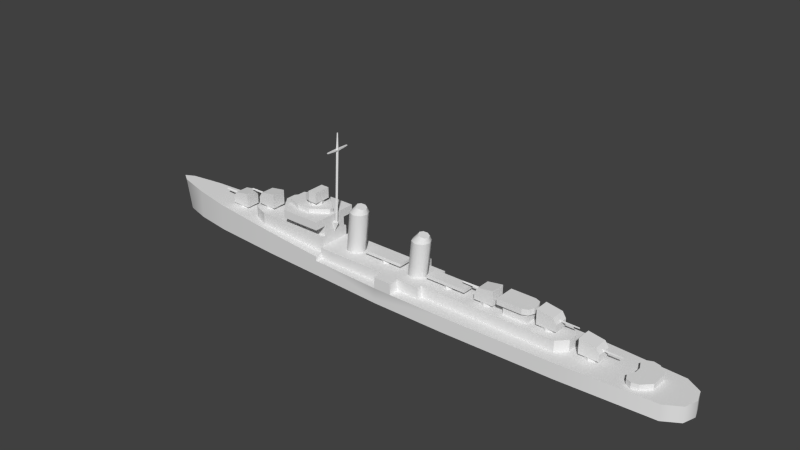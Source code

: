 # Source: fletcher_m.blend  (saved by Blender 2.69.0; exported with 4.5.12 LTS)
import bpy
from mathutils import Matrix  # noqa: F401  (used for matrix-valued properties, if any)

bpy.ops.wm.read_factory_settings(use_empty=True)
scene = bpy.context.scene
scene.name = 'Scene'

# ---- collections
col_collection_1 = bpy.data.collections.new('Collection 1'); scene.collection.children.link(col_collection_1)

# ---- materials (node trees are filled in below, after node groups)
mat_material_texture = bpy.data.materials.new('Material Texture')
mat_material_texture.alpha_threshold = 0.0
mat_material_texture.use_transparent_shadow = False
mat_material_texture.roughness = 0.5
mat_material_texture.line_color = (0.0, 0.0, 0.0, 1.0)

# ---- material node trees

# ---- world
world_world = bpy.data.worlds.new('World'); scene.world = world_world
world_world.color = (0.05088, 0.05088, 0.05088)
world_world.use_sun_shadow = False
world_world.sun_shadow_jitter_overblur = 0.0
world_world.cycles.sampling_method = 'MANUAL'
world_world.cycles.sample_map_resolution = 256

# ---- meshes
me_cube_003 = bpy.data.meshes.new('Cube.003')
me_cube_003.from_pydata([(35.7, 1.0, 3.0), (-1.0, 3.8, 5.2), (35.7, 1.0, 5.2), (33.9, 2.8, 5.2), (33.9, 2.8, 3.0), (7.1, 2.8, 3.0), (7.1, 2.8, 5.2), (-1.0, 3.8, 3.0), (2.5, 3.8, 5.2), (7.1, 3.8, 3.0), (7.1, 3.8, 5.2), (-15.6, 3.1, 5.2), (-15.6, 3.8, 3.0), (-15.6, 3.8, 5.2), (-15.6, 3.1, 7.1), (-33.7, 2.1, 7.1), (-33.7, 2.1, 4.879), (-34.5, 1.5, 4.923), (-34.5, 1.5, 7.1), (-31.0, 3.1, 4.728), (-31.0, 3.1, 7.1), (-27.7, 3.1, 7.1), (-15.6, 3.1, 3.87), (-23.9, 2.5, 9.1), (-15.6, 2.5, 7.1), (-23.9, 2.5, 7.1), (-26.7, 1.0, 7.1), (-15.6, 4.8, 10.7), (-15.6, 2.5, 9.1), (-26.7, 1.0, 9.1), (-26.7, 1.0, 10.7), (-23.7, 4.8, 9.1), (-15.6, 4.8, 9.1), (-23.7, 4.8, 10.7), (-24.9, 1.8, 11.6), (-16.1, 0.25, 11.6), (-24.9, 1.8, 10.7), (-21.4, 1.3, 13.4), (-22.1, 2.8, 11.6), (-19.3, 2.8, 11.6), (-16.1, 0.25, 10.7), (-22.1, 2.8, 10.7), (-19.3, 2.8, 10.7), (-21.4, 1.3, 12.4), (-18.5, 1.7, 12.4), (-18.5, 1.7, 14.5), (-20.2, 1.7, 12.4), (-20.2, 1.7, 14.5), (-19.95, 1.4, 11.6), (-19.95, 1.4, 12.4), (-18.96, 0.9899, 11.6), (-18.96, 0.9899, 12.4), (-20.94, 0.9899, 11.6), (-20.94, 0.9899, 12.4), (2.5, 3.8, 3.0), (-1.0, 5.8, 3.0), (-1.0, 5.8, 5.2), (2.5, 5.8, 3.0), (2.5, 5.8, 5.2), (-2.0, 3.8, 3.0), (23.1, 2.8, 3.0), (23.1, 2.8, 5.2), (27.9, 2.8, 3.0), (27.9, 2.8, 5.2), (23.1, 1.5, 5.2), (27.9, 1.5, 5.2), (22.2, 2.1, 8.1), (22.2, 2.1, 7.0), (28.16, 1.661, 7.0), (28.16, 1.661, 8.1), (23.1, 1.5, 7.0), (27.9, 1.5, 7.0), (28.6, 0.6011, 8.1), (27.1, 2.1, 8.1), (27.1, 2.1, 7.0), (28.6, 0.6011, 7.0), (35.7, -1.0, 3.0), (-1.0, -3.8, 5.2), (35.7, -1.0, 5.2), (-1.0, 0.0, 5.2), (35.7, 0.0, 5.2), (35.7, 0.0, 3.0), (33.9, -2.8, 5.2), (33.9, -2.8, 3.0), (33.9, -3.338e-06, 5.2), (7.1, -2.8, 3.0), (7.1, 0.0, 5.2), (7.1, -2.8, 5.2), (-1.0, -3.8, 3.0), (2.5, -3.8, 5.2), (7.1, -3.8, 3.0), (7.1, -3.8, 5.2), (-15.6, -3.1, 5.2), (-15.6, 0.0, 5.2), (-15.6, -3.8, 5.2), (-33.7, 0.0, 7.1), (-15.6, 0.0, 7.1), (-15.6, -3.1, 7.1), (-33.7, -2.1, 7.1), (-33.7, -2.1, 4.879), (-34.5, 0.0, 7.1), (-34.5, 0.0, 4.923), (-34.5, -1.5, 4.923), (-34.5, -1.5, 7.1), (-31.0, -3.1, 4.728), (-31.0, -3.1, 7.1), (-31.0, 0.0, 7.1), (-27.7, -3.1, 7.1), (-26.7, 0.0, 7.1), (-15.6, -3.1, 3.87), (-23.9, -2.5, 9.1), (-15.6, 0.0, 9.1), (-15.6, -2.5, 7.1), (-23.9, -2.5, 7.1), (-26.7, 0.0, 9.1), (-15.6, 0.0, 10.7), (-24.9, -1.8, 10.7), (-26.7, 0.0, 10.7), (-26.7, -1.0, 7.1), (-15.6, -4.8, 10.7), (-15.6, -2.5, 9.1), (-26.7, -1.0, 9.1), (-26.7, -1.0, 10.7), (-23.7, -4.8, 9.1), (-15.6, -4.8, 9.1), (-23.7, -4.8, 10.7), (-24.9, 0.0, 10.7), (-24.9, -1.8, 11.6), (3.527, -1.273, 12.1), (-16.1, -0.5, 11.6), (-21.4, -1.3, 13.4), (-22.1, -2.8, 11.6), (-19.95, 0.0, 11.6), (-19.3, -2.8, 11.6), (-16.1, -0.5, 10.7), (4.8, -1.8, 12.1), (-22.1, -2.8, 10.7), (-19.3, -2.8, 10.7), (-18.5, 0.0, 12.4), (-21.4, -1.3, 12.4), (-18.5, -1.7, 12.4), (-21.4, 0.0, 12.4), (-18.5, 0.0, 14.5), (-18.5, -1.7, 14.5), (-21.4, 0.0, 13.4), (-20.2, 0.0, 14.5), (-20.2, -1.7, 12.4), (-20.2, -1.7, 14.5), (-20.2, 0.0, 12.4), (-19.95, -1.4, 11.6), (-19.95, -1.4, 12.4), (-18.96, -0.9899, 11.6), (-18.96, -0.9899, 12.4), (-18.55, 0.0, 11.6), (-18.55, 0.0, 12.4), (-21.35, 0.0, 11.6), (-21.35, 0.0, 12.4), (-20.94, -0.9899, 11.6), (-20.94, -0.9899, 12.4), (2.5, 0.0, 5.2), (2.5, -3.8, 3.0), (-1.0, -5.8, 5.2), (2.5, -5.8, 3.0), (2.5, -5.8, 5.2), (23.1, -2.8, 3.0), (23.1, 0.0, 5.2), (23.1, -2.8, 5.2), (27.9, -2.8, 3.0), (27.9, -2.503e-06, 5.2), (27.9, -2.8, 5.2), (23.1, -1.5, 5.2), (27.9, -1.5, 5.2), (22.2, 0.0, 8.1), (22.2, -2.1, 8.1), (22.2, 0.0, 7.0), (22.2, -2.1, 7.0), (28.6, 0.0, 7.0), (27.1, -2.1, 8.1), (27.1, -2.1, 7.0), (28.6, -0.6011, 7.0), (28.16, -1.661, 7.0), (28.6, -0.6011, 8.1), (28.16, -1.661, 8.1), (23.1, -1.5, 7.0), (27.9, -1.5, 7.0), (27.9, 0.0, 7.0), (23.1, 0.0, 7.0), (28.6, 0.0, 8.1), (-23.5, -2.3, 11.6), (-23.5, -2.3, 10.7), (-23.5, 2.3, 11.6), (-23.5, 2.3, 10.7), (-15.6, 0.5, 9.1), (-15.6, -0.5, 9.1), (-14.6, 0.0, 9.1), (-15.1, 0.5, 9.1), (-15.1, -0.5, 9.1), (-14.14, -1.49e-08, 23.8), (-14.4, 0.3, 23.8), (-15.1, 0.3, 9.1), (-14.4, 0.3, 23.5), (-14.84, -1.49e-08, 9.1), (-14.14, -1.49e-08, 23.5), (-10.67, 1.273, 13.0), (-8.127, -1.273, 13.0), (-15.1, -0.3, 9.1), (-14.4, -0.3, 23.5), (-15.36, 0.0, 9.1), (-14.66, 0.0, 23.5), (-11.2, 2.146e-08, 13.0), (-10.67, -1.273, 13.0), (-7.6, -7.868e-08, 13.0), (-14.4, -0.3, 23.8), (-14.66, 0.0, 23.8), (-9.4, -1.8, 13.0), (-14.12, -7.451e-09, 26.9), (-14.25, 0.15, 26.9), (-8.127, 1.273, 13.0), (-14.25, -0.15, 26.9), (-14.38, 0.0, 26.9), (-9.4, 1.8, 13.0), (-14.27, -2.5, 23.65), (-14.53, -2.5, 23.65), (-14.27, 2.5, 23.8), (-14.27, -2.5, 23.8), (-14.53, -2.5, 23.8), (-14.53, 2.5, 23.8), (-14.53, 2.5, 23.65), (-14.27, 2.5, 23.65), (3.527, -1.273, 12.1), (4.8, -1.8, 12.1), (-10.2, 1.8, 5.2), (-9.4, 1.8, 13.0), (-8.927, 1.273, 5.2), (-8.127, 1.273, 13.0), (-8.4, -7.868e-08, 5.2), (-7.6, -7.868e-08, 13.0), (-8.927, -1.273, 5.2), (-8.127, -1.273, 13.0), (-10.2, -1.8, 5.2), (-9.4, -1.8, 13.0), (-11.47, -1.273, 5.2), (-10.67, -1.273, 13.0), (-12.0, 2.146e-08, 5.2), (-11.2, 2.146e-08, 13.0), (-11.47, 1.273, 5.2), (-10.67, 1.273, 13.0), (6.073, -1.273, 12.1), (6.6, -7.868e-08, 12.1), (6.073, 1.273, 12.1), (4.8, 1.8, 12.1), (5.322, 1.037, 13.3), (6.03, 0.7331, 13.11), (-9.586, 0.7331, 14.39), (-9.88, -2.369e-08, 14.47), (-9.586, -0.7331, 14.39), (-8.878, -1.037, 14.2), (-8.17, -0.7331, 14.01), (-7.877, -9.266e-09, 13.93), (-8.878, 1.037, 14.2), (-8.17, 0.7331, 14.01), (3.0, 2.146e-08, 12.1), (3.527, 1.273, 12.1), (5.322, -1.037, 13.3), (4.614, -0.7331, 13.49), (4.32, -2.369e-08, 13.57), (4.614, 0.7331, 13.49), (4.093, 1.8, 5.2), (5.366, 1.273, 5.2), (5.893, -7.868e-08, 5.2), (5.366, -1.273, 5.2), (4.093, -1.8, 5.2), (2.82, -1.273, 5.2), (2.293, 2.146e-08, 5.2), (2.82, 1.273, 5.2), (-33.8, -1.4, 7.7), (-33.8, 1.4, 7.7), (-30.0, 1.4, 7.7), (-30.0, -1.4, 7.7), (-33.8, -1.4, 9.0), (-33.8, 1.4, 9.0), (-30.0, 1.4, 10.6), (-30.0, -1.4, 10.6), (6.073, -1.273, 12.1), (-30.0, 1.4, 9.0), (-30.0, -1.4, 9.0), (-33.1, 1.4, 10.1), (-30.85, 0.9899, 7.1), (-33.1, -1.4, 10.1), (-30.44, -4.928e-08, 7.1), (-30.85, 0.9899, 7.7), (-30.44, -4.928e-08, 7.7), (6.6, -7.868e-08, 12.1), (-33.24, 2.862e-08, 7.7), (-32.83, 0.9899, 7.7), (-32.83, 0.9899, 7.1), (-31.84, 1.4, 7.7), (-33.24, 2.862e-08, 7.1), (-31.84, 1.4, 7.1), (-32.83, -0.9899, 7.7), (-32.83, -0.9899, 7.1), (-30.85, -0.9899, 7.1), (-30.85, -0.9899, 7.7), (-31.84, -1.4, 7.1), (-31.84, -1.4, 7.7), (-37.2, 0.04326, 9.067), (-33.4, 0.0618, 9.01), (-37.2, -0.1133, 9.118), (-33.4, -0.1618, 9.082), (-37.2, 0.04326, 9.333), (-33.4, 0.0618, 9.39), (-41.1, -1.4, 5.6), (-41.1, 1.4, 5.6), (-37.3, 1.4, 5.6), (-37.3, -1.4, 5.6), (-41.1, -1.4, 6.9), (-41.1, 1.4, 6.9), (-37.3, 1.4, 8.5), (-37.3, -1.4, 8.5), (4.8, 1.8, 12.1), (-37.3, 1.4, 6.9), (-37.3, -1.4, 6.9), (-40.4, 1.4, 8.0), (-38.15, 0.9899, 5.0), (-40.4, -1.4, 8.0), (-37.74, -4.928e-08, 5.0), (-38.15, 0.9899, 5.6), (-37.74, -4.928e-08, 5.6), (6.073, 1.273, 12.1), (-40.54, 2.862e-08, 5.6), (-40.13, 0.9899, 5.6), (-40.13, 0.9899, 5.0), (-39.14, 1.4, 5.6), (-40.54, 2.862e-08, 5.0), (-39.14, 1.4, 5.0), (-40.13, -0.9899, 5.6), (-40.13, -0.9899, 5.0), (-38.15, -0.9899, 5.0), (-38.15, -0.9899, 5.6), (-39.14, -1.4, 5.0), (-39.14, -1.4, 5.6), (-44.5, 0.04326, 6.967), (-40.7, 0.0618, 6.91), (-44.5, -0.1133, 7.018), (-40.7, -0.1618, 6.982), (-44.5, 0.04326, 7.233), (-40.7, 0.0618, 7.29), (33.3, 1.4, 5.8), (33.3, -1.4, 5.8), (29.5, -1.4, 5.8), (29.5, 1.4, 5.8), (33.3, 1.4, 7.1), (33.3, -1.4, 7.1), (29.5, -1.4, 8.7), (29.5, 1.4, 8.7), (-9.586, 0.7331, 14.39), (29.5, -1.4, 7.1), (29.5, 1.4, 7.1), (32.6, -1.4, 8.2), (30.35, -0.9899, 5.2), (32.6, 1.4, 8.2), (29.94, -1.029e-07, 5.2), (30.35, -0.9899, 5.8), (29.94, -1.029e-07, 5.8), (-9.88, -2.369e-08, 14.47), (32.74, 6.397e-08, 5.8), (32.33, -0.9899, 5.8), (32.33, -0.9899, 5.2), (31.34, -1.4, 5.8), (32.74, 6.397e-08, 5.2), (31.34, -1.4, 5.2), (32.33, 0.9899, 5.8), (32.33, 0.9899, 5.2), (30.35, 0.9899, 5.2), (30.35, 0.9899, 5.8), (31.34, 1.4, 5.2), (31.34, 1.4, 5.8), (36.7, -0.04326, 7.167), (32.9, -0.0618, 7.11), (36.7, 0.1133, 7.218), (32.9, 0.1618, 7.182), (36.7, -0.04326, 7.433), (32.9, -0.0618, 7.49), (17.2, -1.4, 5.8), (17.2, 1.4, 5.8), (21.0, 1.4, 5.8), (21.0, -1.4, 5.8), (17.2, -1.4, 7.1), (17.2, 1.4, 7.1), (21.0, 1.4, 8.7), (21.0, -1.4, 8.7), (-8.878, -1.037, 14.2), (21.0, 1.4, 7.1), (21.0, -1.4, 7.1), (17.9, 1.4, 8.2), (20.15, 0.9899, 5.2), (17.9, -1.4, 8.2), (20.56, 2.253e-07, 5.2), (20.15, 0.9899, 5.8), (20.56, 2.253e-07, 5.8), (-9.586, -0.7331, 14.39), (17.76, -1.864e-07, 5.8), (18.17, 0.9899, 5.8), (18.17, 0.9899, 5.2), (19.16, 1.4, 5.8), (17.76, -1.864e-07, 5.2), (19.16, 1.4, 5.2), (18.17, -0.9899, 5.8), (18.17, -0.9899, 5.2), (20.15, -0.9899, 5.2), (20.15, -0.9899, 5.8), (19.16, -1.4, 5.2), (19.16, -1.4, 5.8), (13.8, 0.04326, 7.167), (17.6, 0.0618, 7.11), (13.8, -0.1133, 7.218), (17.6, -0.1618, 7.182), (13.8, 0.04326, 7.433), (17.6, 0.0618, 7.49), (40.74, 6.397e-08, 3.0), (39.34, -1.4, 3.6), (40.33, -0.9899, 3.0), (40.33, -0.9899, 3.6), (40.74, 6.397e-08, 3.6), (37.5, 1.4, 6.5), (37.94, -1.029e-07, 3.6), (38.35, -0.9899, 3.6), (37.94, -1.029e-07, 3.0), (40.6, 1.4, 6.0), (38.35, -0.9899, 3.0), (40.6, -1.4, 6.0), (37.5, 1.4, 4.9), (37.5, -1.4, 4.9), (37.5, -1.4, 6.5), (6.03, 0.7331, 13.11), (5.322, 1.037, 13.3), (41.3, -1.4, 4.9), (41.3, 1.4, 4.9), (37.5, 1.4, 3.6), (37.5, -1.4, 3.6), (41.3, -1.4, 3.6), (41.3, 1.4, 3.6), (39.34, -1.4, 3.0), (40.33, 0.9899, 3.6), (40.33, 0.9899, 3.0), (38.35, 0.9899, 3.0), (38.35, 0.9899, 3.6), (39.34, 1.4, 3.0), (39.34, 1.4, 3.6), (44.7, -0.04326, 4.967), (40.9, -0.0618, 4.91), (44.7, 0.1133, 5.018), (40.9, 0.1618, 4.982), (44.7, -0.04326, 5.233), (40.9, -0.0618, 5.29), (7.0, -1.2, 6.0), (7.0, 1.2, 6.0), (15.0, 1.2, 6.0), (15.0, -1.2, 6.0), (7.0, -1.2, 6.6), (7.0, 1.2, 6.6), (15.0, 1.2, 6.6), (15.0, -1.2, 6.6), (11.0, 1.0, 5.2), (11.0, 1.0, 6.0), (11.87, 0.5, 5.2), (11.87, 0.5, 6.0), (11.87, -0.5, 5.2), (11.87, -0.5, 6.0), (11.0, -1.0, 5.2), (11.0, -1.0, 6.0), (10.13, -0.5, 5.2), (10.13, -0.5, 6.0), (10.13, 0.5, 5.2), (10.13, 0.5, 6.0), (-7.0, -1.2, 6.0), (-7.0, 1.2, 6.0), (1.0, 1.2, 6.0), (1.0, -1.2, 6.0), (-7.0, -1.2, 6.6), (-7.0, 1.2, 6.6), (1.0, 1.2, 6.6), (1.0, -1.2, 6.6), (-3.0, 1.0, 5.2), (-3.0, 1.0, 6.0), (-2.134, 0.5, 5.2), (-2.134, 0.5, 6.0), (-2.134, -0.5, 5.2), (-2.134, -0.5, 6.0), (-3.0, -1.0, 5.2), (-3.0, -1.0, 6.0), (-3.866, -0.5, 5.2), (-3.866, -0.5, 6.0), (-3.866, 0.5, 5.2), (-3.866, 0.5, 6.0), (6.323, -9.266e-09, 13.03), (6.03, -0.7331, 13.11), (5.322, -1.037, 13.3), (4.614, -0.7331, 13.49), (4.32, -2.369e-08, 13.57), (4.614, 0.7331, 13.49), (-8.17, 0.7331, 14.01), (-8.878, 1.037, 14.2), (3.0, 2.146e-08, 12.1), (3.527, 1.273, 12.1), (6.323, -9.266e-09, 13.03), (6.03, -0.7331, 13.11), (-8.17, -0.7331, 14.01), (-7.877, -9.266e-09, 13.93), (47.3, -0.6, 4.1), (47.3, 0.6, 4.1), (49.4, 3.3, 4.1), (49.4, -3.3, 4.1), (46.6, -2.1, 4.1), (48.1, -3.6, 4.1), (47.04, -3.161, 4.1), (48.1, 3.6, 4.1), (46.6, 2.1, 4.1), (47.04, 3.161, 4.1), (51.0, 1.7, 3.0), (51.0, -1.7, 3.0), (51.0, 1.7, 4.1), (51.0, -1.7, 4.1), (49.4, 3.3, 3.0), (49.4, -3.3, 3.0), (47.3, 0.6, 3.0), (47.3, -0.6, 3.0), (48.1, -3.6, 3.0), (46.6, -2.1, 3.0), (47.04, -3.161, 3.0), (46.6, 2.1, 3.0), (48.1, 3.6, 3.0), (47.04, 3.161, 3.0), (-27.7, 4.6, 4.544), (-42.4, 3.6, 5.364), (-49.7, 2.5, 5.771), (-55.7, 1.1, 6.105), (35.7, 5.3, 3.0), (53.6, 4.3, 3.0), (56.6, 2.5, 3.0), (-15.6, 5.124, 3.0), (-15.6, 5.124, 3.869), (-27.7, 3.1, 4.544), (-15.6, 3.8, 3.87), (-1.0, -5.8, 3.0), (-1.0, 0.0, 3.0), (-27.7, -4.6, 4.544), (-42.4, -3.6, 5.364), (53.6, -4.3, 3.0), (56.6, -2.5, 3.0), (-15.6, 0.0, 3.0), (-15.6, -5.124, 3.0), (-15.6, -5.124, 3.869), (-27.7, -3.1, 4.544), (-15.6, -3.8, 3.87), (-15.6, -3.8, 3.0), (-42.4, 3.6, 0.8), (13.8, 5.8, 3.0), (-1.0, 5.8, 0.8), (-55.7, 0.0, 0.0), (-27.7, 4.6, 0.8), (-1.0, 5.8, 0.0), (-42.4, -3.6, 0.8), (-27.7, 4.6, 0.0), (57.4, 0.0, 3.0), (-42.4, 3.6, 0.0), (13.8, -5.8, 3.0), (-49.7, 2.5, 0.0), (13.8, 5.8, 0.8), (-54.62, 1.1, 0.0), (-55.91, 0.0, 0.8), (-1.0, -5.8, 0.8), (13.8, 5.8, 0.0), (35.7, 5.3, 0.0), (53.6, 4.3, 0.0), (56.6, 2.5, 0.0), (-49.7, 2.5, 0.8), (-54.74, 1.1, 0.8), (35.7, 5.3, 0.8), (53.6, 4.3, 0.8), (56.6, 2.5, 0.8), (13.8, -5.8, 0.0), (57.4, 0.0, 0.0), (-27.7, -4.6, 0.8), (-1.0, -5.8, 0.0), (-27.7, -4.6, 0.0), (-42.4, -3.6, 0.0), (-49.7, -2.5, 5.771), (-49.7, -2.5, 0.0), (-55.7, -1.1, 6.105), (57.4, 0.0, 0.8), (-54.62, -1.1, 0.0), (35.7, -5.3, 0.0), (35.7, -5.3, 3.0), (53.6, -4.3, 0.0), (56.6, -2.5, 0.0), (-49.7, -2.5, 0.8), (-54.74, -1.1, 0.8), (13.8, -5.8, 0.8), (35.7, -5.3, 0.8), (53.6, -4.3, 0.8), (56.6, -2.5, 0.8), (-15.6, 5.124, 0.0), (-15.6, -5.124, 0.0), (-15.6, 5.124, 0.8), (-15.6, -5.124, 0.8), (-55.7, 0.0, 0.0), (-55.91, 0.0, 0.8), (-57.4, 0.0, 6.2), (-57.4, 0.0, 6.2), (-15.6, 3.8, 3.0), (-15.6, 3.1, 3.87), (-1.0, 5.8, 3.0), (35.7, 0.0, 3.0), (-15.6, -3.1, 3.87), (13.8, 5.8, 3.0), (-27.7, 4.6, 4.544), (-42.4, 3.6, 5.364), (-49.7, 2.5, 5.771), (-55.7, 1.1, 6.105), (35.7, 5.3, 3.0), (53.6, 4.3, 3.0), (56.6, 2.5, 3.0), (-15.6, 5.124, 3.0), (-15.6, 5.124, 3.869), (-27.7, 3.1, 4.544), (-15.6, 3.8, 3.87), (-57.4, 0.0, 6.2), (13.8, -5.8, 3.0), (-1.0, -5.8, 3.0), (-1.0, 0.0, 3.0), (-27.7, 0.0, 4.544), (-27.7, -4.6, 4.544), (-42.4, 0.0, 5.364), (-42.4, -3.6, 5.364), (-49.7, 0.0, 5.771), (-55.7, 0.0, 6.105), (13.8, 0.0, 3.0), (53.6, -4.3, 3.0), (53.6, 0.0, 3.0), (56.6, -2.5, 3.0), (56.6, 0.0, 3.0), (-15.6, -5.124, 3.0), (-15.6, -5.124, 3.869), (-27.7, -3.1, 4.544), (-15.6, -3.8, 3.87), (-15.6, -3.8, 3.0), (57.4, 0.0, 3.0), (-49.7, -2.5, 5.771), (-55.7, -1.1, 6.105), (35.7, -5.3, 3.0)], [], [(3, 2, 0, 4), (2, 80, 81, 0), (63, 3, 4, 62), (80, 2, 3, 84), (165, 64, 61, 6, 86), (6, 5, 9, 10), (93, 11, 24, 96), (106, 20, 15, 95), (95, 15, 18, 100), (108, 21, 20, 106), (15, 16, 17, 18), (20, 19, 16, 15), (100, 18, 17, 101), (14, 21, 25, 24), (29, 114, 117, 30), (31, 29, 30, 33), (42, 41, 38, 39), (116, 122, 125), (32, 31, 33, 27), (11, 14, 24), (23, 25, 26, 29), (24, 25, 23, 28), (24, 28, 192, 96), (28, 23, 31, 32), (31, 23, 29), (122, 116, 117), (40, 115, 27), (220, 203, 355, 502), (283, 292, 505, 506), (134, 119, 115), (43, 141, 144, 37), (47, 37, 144, 145), (40, 42, 39, 35), (111, 192, 28, 115), (115, 28, 32, 27), (27, 42, 40), (40, 35, 129, 134), (25, 21, 26), (45, 47, 145, 142), (46, 43, 37, 47), (148, 141, 43, 46), (44, 138, 148, 46), (135, 283, 506, 263), (138, 44, 45, 142), (44, 46, 47, 45), (35, 39, 132), (39, 38, 132), (48, 49, 51, 50), (50, 51, 154, 153), (52, 53, 49, 48), (155, 156, 53, 52), (26, 108, 114, 29), (108, 26, 21), (1, 59, 543), (8, 54, 57, 58), (56, 58, 57, 55), (1, 13, 11), (1, 7, 59), (1, 543, 13), (79, 1, 11, 93), (187, 172, 173, 177, 182, 181), (8, 6, 10), (1, 8, 58, 56), (6, 61, 60, 5), (61, 63, 62, 60), (84, 3, 63, 65, 168), (67, 174, 172, 66), (168, 65, 71, 185), (70, 186, 174, 67), (65, 63, 61, 64), (65, 64, 70, 71), (64, 165, 186, 70), (82, 83, 76, 78), (176, 187, 181, 179), (78, 76, 81, 80), (169, 167, 83, 82), (80, 84, 82, 78), (165, 86, 87, 166, 170), (87, 91, 90, 85), (77, 554, 88), (93, 96, 112, 92), (106, 95, 98, 105), (95, 100, 103, 98), (108, 106, 105, 107), (98, 103, 102, 99), (105, 98, 99, 104), (100, 101, 102, 103), (97, 112, 113, 107), (121, 122, 117, 114), (123, 125, 122, 121), (137, 133, 131, 136), (36, 41, 33), (124, 119, 125, 123), (92, 112, 97), (110, 121, 118, 113), (112, 120, 110, 113), (112, 96, 193, 120), (120, 124, 123, 110), (123, 121, 110), (36, 117, 126), (41, 42, 27, 33), (35, 132, 129), (119, 134, 137), (116, 125, 136), (116, 126, 117), (139, 130, 144, 141), (147, 145, 144, 130), (134, 129, 133, 137), (111, 115, 120, 193), (115, 119, 124, 120), (136, 125, 119, 137), (113, 118, 107), (143, 142, 145, 147), (146, 147, 130, 139), (148, 146, 139, 141), (140, 146, 148, 138), (128, 135, 263, 264), (138, 142, 143, 140), (140, 143, 147, 146), (129, 132, 133), (133, 132, 131), (149, 151, 152, 150), (151, 153, 154, 152), (157, 149, 150, 158), (155, 157, 158, 156), (118, 121, 114, 108), (108, 107, 118), (10, 9, 54, 8), (77, 92, 94), (89, 163, 162, 160), (180, 179, 181, 182), (178, 180, 182, 177), (89, 91, 87), (68, 69, 72, 75), (74, 73, 69, 68), (79, 93, 92, 77), (86, 6, 8, 159), (88, 554, 555), (187, 72, 69, 73, 66, 172), (91, 89, 160, 90), (87, 85, 164, 166), (166, 164, 167, 169), (84, 168, 171, 169, 82), (178, 177, 173, 175), (175, 173, 172, 174), (185, 179, 184), (168, 185, 184, 171), (179, 185, 176), (179, 180, 184), (180, 178, 184), (175, 183, 184, 178), (183, 175, 174, 186), (171, 170, 166, 169), (171, 184, 183, 170), (170, 183, 186, 165), (36, 33, 30), (30, 117, 36), (36, 116, 127, 34), (132, 34, 127), (136, 131, 188, 189), (189, 188, 127, 116), (41, 191, 190, 38), (111, 193, 196, 194), (192, 111, 194, 195), (193, 96, 196), (96, 192, 195), (96, 194, 196), (96, 195, 194), (213, 212, 218, 219), (211, 217, 501, 508), (199, 200, 202, 201), (203, 209, 364, 355), (197, 212, 225, 224), (204, 211, 508, 507), (503, 128, 264, 265), (208, 213, 226, 227), (217, 220, 502, 501), (213, 198, 226), (205, 206, 208, 207), (198, 197, 223, 226), (201, 202, 206, 205), (207, 208, 200, 199), (504, 503, 265, 266), (197, 198, 216, 215), (319, 504, 266, 435), (222, 221, 224, 225), (202, 200, 227, 228), (212, 197, 215, 218), (213, 208, 222, 225), (208, 206, 222), (202, 197, 224, 221), (228, 227, 226, 223), (328, 319, 435, 434), (212, 213, 225), (115, 40, 134), (197, 202, 228, 223), (206, 202, 221, 222), (231, 232, 234, 233), (233, 234, 236, 235), (235, 236, 238, 237), (237, 238, 240, 239), (239, 240, 242, 241), (241, 242, 244, 243), (245, 246, 232, 231), (243, 244, 246, 245), (273, 261, 262, 274), (200, 208, 227), (303, 304, 299, 300), (301, 302, 304, 303), (289, 291, 302, 301), (285, 279, 275, 278), (287, 290, 291, 289), (298, 296, 290, 287), (275, 276, 277, 278), (297, 293, 294, 295), (210, 214, 391, 400), (295, 294, 296, 298), (281, 282, 285, 284), (280, 284, 277, 276), (284, 285, 278, 277), (214, 204, 507, 391), (279, 280, 276, 275), (292, 328, 434, 505), (300, 299, 293, 297), (288, 286, 280, 279), (282, 281, 286, 288), (286, 281, 284, 280), (305, 307, 309), (309, 310, 306, 305), (339, 340, 335, 336), (337, 338, 340, 339), (325, 327, 338, 337), (321, 315, 311, 314), (323, 326, 327, 325), (334, 332, 326, 323), (311, 312, 313, 314), (333, 329, 330, 331), (331, 330, 332, 334), (317, 318, 321, 320), (316, 320, 313, 312), (320, 321, 314, 313), (209, 210, 400, 364), (315, 316, 312, 311), (318, 317, 322, 324), (336, 335, 329, 333), (324, 322, 316, 315), (318, 324, 315, 321), (215, 216, 219, 218), (341, 343, 345), (345, 346, 342, 341), (375, 376, 371, 372), (373, 374, 376, 375), (361, 363, 374, 373), (357, 351, 347, 350), (359, 362, 363, 361), (370, 368, 362, 359), (347, 348, 349, 350), (369, 365, 366, 367), (367, 366, 368, 370), (353, 354, 357, 356), (352, 356, 349, 348), (356, 357, 350, 349), (351, 352, 348, 347), (372, 371, 365, 369), (360, 358, 352, 351), (354, 353, 358, 360), (358, 353, 356, 352), (449, 451, 453), (381, 382, 378, 377), (377, 378, 380, 379), (411, 412, 407, 408), (409, 410, 412, 411), (397, 399, 410, 409), (393, 387, 383, 386), (395, 398, 399, 397), (406, 404, 398, 395), (383, 384, 385, 386), (405, 401, 402, 403), (403, 402, 404, 406), (389, 390, 393, 392), (388, 392, 385, 384), (392, 393, 386, 385), (387, 388, 384, 383), (390, 389, 394, 396), (408, 407, 401, 405), (396, 394, 388, 387), (390, 396, 387, 393), (282, 288, 279, 285), (415, 416, 418, 417), (417, 418, 414, 413), (377, 379, 381), (419, 423, 422, 421), (441, 440, 439, 438), (442, 420, 426, 429), (429, 426, 425, 427), (431, 437, 441, 438), (427, 425, 446, 445), (445, 446, 448, 447), (447, 448, 443, 444), (430, 433, 432, 436), (424, 433, 430, 428), (421, 422, 420, 442), (436, 432, 439, 440), (432, 431, 438, 439), (424, 428, 437, 431), (437, 436, 440, 441), (198, 213, 219, 216), (444, 443, 423, 419), (428, 430, 436, 437), (433, 424, 431, 432), (453, 454, 450, 449), (449, 450, 452, 451), (459, 460, 456, 455), (460, 461, 457, 456), (461, 462, 458, 457), (462, 459, 455, 458), (455, 456, 457, 458), (462, 461, 460, 459), (463, 464, 466, 465), (465, 466, 468, 467), (467, 468, 470, 469), (469, 470, 472, 471), (473, 474, 464, 463), (471, 472, 474, 473), (479, 480, 476, 475), (480, 481, 477, 476), (481, 482, 478, 477), (482, 479, 475, 478), (475, 476, 477, 478), (482, 481, 480, 479), (483, 484, 486, 485), (485, 486, 488, 487), (487, 488, 490, 489), (489, 490, 492, 491), (493, 494, 484, 483), (491, 492, 494, 493), (513, 515, 514), (516, 518, 517), (521, 522, 520, 519), (550, 555, 545), (570, 577, 569, 559), (558, 568, 572, 561), (596, 597, 591, 588), (604, 558, 561, 602), (556, 560, 563, 565), (562, 596, 588, 586), (583, 562, 586, 585), (576, 556, 565, 567), (605, 583, 585, 603), (577, 576, 567, 569), (598, 571, 584, 581), (590, 601, 595, 582), (568, 578, 573, 572), (578, 579, 574, 573), (600, 599, 592, 594), (579, 580, 575, 574), (593, 566, 598, 599), (599, 598, 581, 592), (601, 600, 594, 595), (587, 589, 597, 596), (580, 590, 582, 575), (560, 604, 602, 563), (571, 605, 603, 584), (21, 542, 19, 20), (13, 543, 22, 11), (11, 22, 542), (14, 11, 542, 21), (59, 12, 543), (7, 1, 56, 55), (74, 67, 66, 73), (185, 71, 75), (75, 176, 185), (75, 71, 68), (68, 71, 74), (67, 74, 71, 70), (354, 360, 351, 357), (176, 75, 72, 187), (107, 105, 104, 553), (94, 92, 109, 554), (92, 553, 109), (97, 107, 553, 92), (159, 8, 1, 79), (161, 544, 162, 163), (77, 94, 554), (88, 544, 161, 77), (77, 161, 163, 89), (252, 251, 500, 499, 498, 497, 496, 495), (260, 259, 253, 254, 255, 256, 257, 258), (267, 250, 249, 268), (268, 249, 248, 269), (269, 248, 247, 270), (270, 247, 230, 271), (271, 230, 229, 272), (272, 229, 261, 273), (274, 262, 250, 267), (322, 317, 320, 316), (394, 389, 392, 388), (305, 306, 308, 307), (413, 414, 416, 415), (379, 380, 382, 381), (413, 415, 417), (451, 452, 454, 453), (509, 510, 525, 526), (512, 514, 527, 524), (550, 545, 12), (55, 558, 604, 540), (548, 593, 599, 600), (597, 607, 606, 591), (566, 544, 571, 598), (564, 549, 601, 590), (589, 608, 607, 597), (609, 536, 577, 570), (55, 557, 568, 558), (534, 533, 560, 556), (535, 534, 556, 576), (536, 535, 576, 577), (557, 537, 578, 568), (537, 538, 579, 578), (538, 539, 580, 579), (546, 583, 605, 551), (546, 547, 562, 583), (547, 587, 596, 562), (549, 548, 600, 601), (539, 564, 590, 580), (560, 533, 540, 604), (571, 544, 551, 605), (552, 546, 551), (533, 541, 540), (191, 36, 34, 190), (131, 132, 127, 188), (38, 190, 34, 132), (522, 521, 510, 509), (510, 521, 511, 516, 517), (521, 519, 523, 511), (522, 509, 513, 514, 512), (527, 514, 515, 529), (529, 515, 513, 528), (516, 531, 532, 518), (518, 532, 530, 517), (516, 511, 523, 531), (520, 522, 512, 524), (509, 526, 528, 513), (525, 510, 517, 530), (86, 159, 89, 87), (159, 79, 77, 89), (631, 625, 633), (633, 617, 618, 635), (635, 618, 619, 636), (636, 619, 627), (641, 622, 621, 639), (625, 616, 617, 633), (626, 624, 616), (637, 630, 629, 628), (631, 633, 644), (641, 639, 638, 640), (630, 646, 642, 629), (644, 633, 634, 632), (645, 632, 643), (643, 642, 646, 645), (637, 615, 612, 630), (613, 620, 615, 637), (639, 621, 620, 613), (647, 622, 641), (630, 612, 623, 610), (611, 626, 616), (616, 625, 611), (624, 626, 610, 623), (633, 635, 648, 634), (635, 636, 649, 648), (613, 637, 628, 650), (639, 613, 650, 638), (647, 641, 640), (614, 632, 645), (632, 614, 644), (636, 627, 649), (307, 308, 310, 309), (343, 344, 346, 345), (341, 342, 344, 343)])
me_cube_003.polygons.foreach_set('use_smooth', [0, 0, 0, 0, 0, 0, 0, 0, 0, 0, 0, 0, 0, 0, 0, 0, 0, 0, 0, 0, 0, 0, 0, 0, 0, 0, 0, 1, 1, 0, 0, 0, 0, 0, 0, 0, 0, 0, 0, 0, 0, 0, 1, 0, 0, 0, 0, 0, 0, 0, 0, 0, 0, 0, 0, 0, 0, 0, 0, 0, 0, 0, 0, 0, 0, 0, 0, 0, 0, 0, 0, 0, 0, 0, 0, 0, 0, 0, 0, 0, 0, 0, 0, 0, 0, 0, 0, 0, 0, 0, 0, 0, 0, 0, 0, 0, 0, 0, 0, 0, 0, 0, 0, 0, 0, 0, 0, 0, 0, 0, 0, 0, 0, 0, 0, 0, 1, 0, 0, 0, 0, 0, 0, 0, 0, 0, 0, 0, 0, 0, 0, 0, 0, 0, 0, 0, 0, 0, 0, 0, 0, 0, 0, 0, 0, 0, 0, 0, 0, 0, 0, 0, 0, 0, 0, 0, 0, 0, 0, 0, 0, 0, 0, 0, 0, 0, 0, 0, 0, 1, 0, 1, 0, 1, 1, 0, 1, 0, 0, 0, 0, 0, 1, 0, 1, 0, 0, 0, 0, 0, 0, 0, 1, 0, 0, 0, 0, 1, 1, 1, 1, 1, 1, 1, 1, 1, 0, 0, 0, 0, 0, 0, 0, 0, 0, 1, 0, 0, 0, 0, 1, 0, 1, 0, 0, 0, 0, 0, 0, 0, 0, 0, 0, 0, 0, 0, 0, 0, 0, 0, 0, 1, 0, 0, 0, 0, 0, 0, 0, 0, 0, 0, 0, 0, 0, 0, 0, 0, 0, 0, 0, 0, 0, 0, 0, 0, 0, 0, 0, 0, 0, 0, 0, 0, 0, 0, 0, 0, 0, 0, 0, 0, 0, 0, 0, 0, 0, 0, 0, 0, 0, 0, 0, 0, 0, 0, 0, 0, 0, 0, 0, 0, 0, 0, 0, 0, 0, 0, 0, 0, 0, 0, 0, 0, 0, 0, 0, 0, 0, 0, 0, 0, 0, 0, 0, 0, 0, 0, 0, 0, 0, 0, 0, 0, 0, 0, 0, 0, 0, 0, 1, 1, 1, 1, 1, 1, 1, 1, 1, 1, 1, 1, 1, 1, 1, 1, 1, 1, 1, 1, 1, 1, 1, 0, 0, 0, 0, 0, 0, 0, 0, 0, 0, 0, 0, 0, 0, 0, 0, 0, 0, 0, 0, 0, 0, 0, 0, 0, 1, 1, 1, 1, 1, 1, 1, 0, 0, 0, 0, 0, 0, 0, 0, 0, 0, 1, 1, 1, 1, 1, 1, 1, 1, 1, 1, 1, 1, 1, 1, 1, 1, 1, 1, 1, 1, 1, 1, 1, 0, 0, 0, 0, 0, 0, 0, 0, 0, 0, 0, 0, 0, 0, 0, 0, 0, 0, 0, 0, 0, 0, 0, 0, 0, 0, 0, 0, 0, 0, 0, 0, 0, 0, 0, 0, 0, 0, 0, 0, 0, 0, 0, 0, 0, 0, 0, 0, 0, 0])
_uv = me_cube_003.uv_layers.new(name='UVMap')
_uv.uv.foreach_set('vector', [0.9402, 0.9887, 0.9695, 0.9887, 0.9695, 0.9529, 0.9402, 0.9529, 0.9695, 0.9887, 0.9695, 0.9887, 0.9695, 0.9529, 0.9695, 0.9529, 0.8426, 0.9887, 0.9402, 0.9887, 0.9402, 0.9529, 0.8426, 0.9529, 0.7906, 0.3505, 0.7906, 0.3586, 0.7759, 0.3733, 0.7759, 0.3505, 0.688, 0.3505, 0.688, 0.3627, 0.688, 0.3733, 0.5578, 0.3733, 0.5578, 0.3505, 0.504, 0.9887, 0.504, 0.9529, 0.504, 0.9529, 0.504, 0.9887, 0.933, 0.4809, 0.9835, 0.4809, 0.9737, 0.5118, 0.933, 0.5118, 0.2477, 0.3505, 0.2477, 0.3757, 0.2257, 0.3676, 0.2257, 0.3505, 0.2257, 0.3505, 0.2257, 0.3676, 0.2192, 0.3627, 0.2192, 0.3505, 0.2827, 0.3505, 0.2745, 0.3757, 0.2477, 0.3757, 0.2477, 0.3505, 0.6741, 0.8513, 0.6741, 0.8151, 0.6611, 0.8158, 0.6611, 0.8513, 0.7181, 0.8513, 0.7181, 0.8127, 0.6741, 0.8151, 0.6741, 0.8513, 0.6611, 0.8513, 0.6611, 0.8513, 0.6611, 0.8158, 0.6611, 0.8158, 0.373, 0.3757, 0.2745, 0.3757, 0.3055, 0.3708, 0.373, 0.3708, 0.786, 0.886, 0.786, 0.886, 0.786, 0.9121, 0.786, 0.9121, 0.8349, 0.886, 0.786, 0.886, 0.786, 0.9121, 0.8349, 0.9121, 0.3429, 0.4936, 0.3201, 0.4936, 0.3201, 0.5009, 0.3429, 0.5009, 0.02709, 0.3358, 0.01244, 0.3423, 0.03686, 0.3114, 0.9667, 0.886, 0.8349, 0.886, 0.8349, 0.9121, 0.9667, 0.9121, 0.9835, 0.4809, 0.9835, 0.5118, 0.9737, 0.5118, 0.8337, 0.9148, 0.8337, 0.8822, 0.7881, 0.8822, 0.7881, 0.9148, 0.9688, 0.8822, 0.8337, 0.8822, 0.8337, 0.9148, 0.9688, 0.9148, 0.9737, 0.5118, 0.9737, 0.5444, 0.9411, 0.5444, 0.933, 0.5118, 0.373, 0.4797, 0.3055, 0.4797, 0.3071, 0.4797, 0.373, 0.4797, 0.3071, 0.4797, 0.3055, 0.4797, 0.2827, 0.4797, 0.01244, 0.3423, 0.02709, 0.3358, 0.01244, 0.3505, 0.09872, 0.3545, 0.1028, 0.3505, 0.1028, 0.3895, 0.05997, 0.8766, 0.03925, 0.8766, 0.05694, 0.8992, 0.06847, 0.8961, 0.1556, 0.8763, 0.1642, 0.8763, 0.1597, 0.8915, 0.1549, 0.8928, 0.09872, 0.3464, 0.1028, 0.3114, 0.1028, 0.3505, 0.3258, 0.5075, 0.3258, 0.5075, 0.3258, 0.5156, 0.3258, 0.5156, 0.3356, 0.5245, 0.3258, 0.5156, 0.3258, 0.5156, 0.3356, 0.5245, 0.369, 0.4936, 0.3429, 0.4936, 0.3429, 0.5009, 0.369, 0.5009, 0.373, 0.4806, 0.373, 0.4806, 0.373, 0.4806, 0.373, 0.4936, 0.9667, 0.9121, 0.9667, 0.886, 0.9667, 0.886, 0.9667, 0.9121, 0.1028, 0.3895, 0.07267, 0.3733, 0.09872, 0.3545, 0.369, 0.4936, 0.369, 0.5009, 0.369, 0.5009, 0.369, 0.4936, 0.3055, 0.3708, 0.2745, 0.3757, 0.2827, 0.3586, 0.3494, 0.5245, 0.3356, 0.5245, 0.3356, 0.5245, 0.3494, 0.5245, 0.3356, 0.5075, 0.3258, 0.5075, 0.3258, 0.5156, 0.3356, 0.5245, 0.3356, 0.5075, 0.3258, 0.5075, 0.3258, 0.5075, 0.3356, 0.5075, 0.3494, 0.5075, 0.3494, 0.5075, 0.3356, 0.5075, 0.3356, 0.5075, 0.1349, 0.8763, 0.1556, 0.8763, 0.1549, 0.8928, 0.1434, 0.8959, 0.3494, 0.5075, 0.3494, 0.5075, 0.3494, 0.5245, 0.3494, 0.5245, 0.3494, 0.5075, 0.3356, 0.5075, 0.3356, 0.5245, 0.3494, 0.5245, 0.369, 0.5009, 0.3429, 0.5009, 0.3376, 0.5009, 0.3429, 0.5009, 0.3201, 0.5009, 0.3376, 0.5009, 0.3376, 0.5009, 0.3376, 0.5075, 0.3457, 0.5075, 0.3457, 0.5009, 0.3457, 0.5009, 0.3457, 0.5075, 0.349, 0.5075, 0.349, 0.5009, 0.3296, 0.5009, 0.3296, 0.5075, 0.3376, 0.5075, 0.3376, 0.5009, 0.3262, 0.5009, 0.3262, 0.5075, 0.3296, 0.5075, 0.3296, 0.5009, 0.2827, 0.4643, 0.2827, 0.4643, 0.2827, 0.4806, 0.2827, 0.4806, 0.2827, 0.3505, 0.2827, 0.3586, 0.2745, 0.3757, 0.3721, 0.9887, 0.3558, 0.9529, 0.1345, 0.967, 0.4291, 0.9887, 0.4291, 0.9529, 0.4291, 0.9529, 0.4291, 0.9887, 0.3721, 0.9887, 0.4291, 0.9887, 0.4291, 0.9529, 0.3721, 0.9529, 0.4837, 0.3814, 0.373, 0.3814, 0.373, 0.3757, 0.3721, 0.9887, 0.3721, 0.9529, 0.3558, 0.9529, 0.3721, 0.9887, 0.1345, 0.967, 0.1345, 0.9887, 0.4837, 0.3505, 0.4837, 0.3814, 0.373, 0.3757, 0.373, 0.3505, 0.1827, 0.3505, 0.1306, 0.3505, 0.1306, 0.3334, 0.1705, 0.3334, 0.1791, 0.3369, 0.1827, 0.3456, 0.5285, 0.3814, 0.5578, 0.3733, 0.5578, 0.3814, 0.4837, 0.3814, 0.5285, 0.3814, 0.5203, 0.3977, 0.4919, 0.3977, 0.504, 0.9887, 0.7644, 0.9887, 0.7644, 0.9529, 0.504, 0.9529, 0.7644, 0.9887, 0.8426, 0.9887, 0.8426, 0.9529, 0.7644, 0.9529, 0.7759, 0.3505, 0.7759, 0.3733, 0.7271, 0.3733, 0.7271, 0.3627, 0.7271, 0.3505, 0.6807, 0.4635, 0.6807, 0.4635, 0.6807, 0.4725, 0.6807, 0.4725, 0.7271, 0.4489, 0.7271, 0.4489, 0.7271, 0.4635, 0.7271, 0.4635, 0.688, 0.4635, 0.688, 0.4635, 0.6807, 0.4635, 0.6807, 0.4635, 0.7271, 0.3627, 0.7271, 0.3733, 0.688, 0.3733, 0.688, 0.3627, 0.7271, 0.4489, 0.688, 0.4489, 0.688, 0.4635, 0.7271, 0.4635, 0.688, 0.4489, 0.688, 0.4489, 0.688, 0.4635, 0.688, 0.4635, 0.9402, 0.9887, 0.9402, 0.9529, 0.9695, 0.9529, 0.9695, 0.9887, 0.7328, 0.4635, 0.7328, 0.4725, 0.7328, 0.4725, 0.7328, 0.4635, 0.9695, 0.9887, 0.9695, 0.9529, 0.9695, 0.9529, 0.9695, 0.9887, 0.8426, 0.9887, 0.8426, 0.9529, 0.9402, 0.9529, 0.9402, 0.9887, 0.7906, 0.3505, 0.7759, 0.3505, 0.7759, 0.3277, 0.7906, 0.3423, 0.688, 0.3505, 0.5578, 0.3505, 0.5578, 0.3277, 0.688, 0.3277, 0.688, 0.3383, 0.504, 0.9887, 0.504, 0.9887, 0.504, 0.9529, 0.504, 0.9529, 0.3721, 0.9887, 0.1345, 0.967, 0.3721, 0.9529, 0.933, 0.4809, 0.933, 0.5118, 0.8923, 0.5118, 0.8825, 0.4809, 0.2477, 0.3505, 0.2257, 0.3505, 0.2257, 0.3334, 0.2477, 0.3252, 0.2257, 0.3505, 0.2192, 0.3505, 0.2192, 0.3383, 0.2257, 0.3334, 0.2827, 0.3505, 0.2477, 0.3505, 0.2477, 0.3252, 0.2745, 0.3252, 0.6741, 0.8513, 0.6611, 0.8513, 0.6611, 0.8158, 0.6741, 0.8151, 0.7181, 0.8513, 0.6741, 0.8513, 0.6741, 0.8151, 0.7181, 0.8127, 0.6611, 0.8513, 0.6611, 0.8158, 0.6611, 0.8158, 0.6611, 0.8513, 0.373, 0.3252, 0.373, 0.3301, 0.3055, 0.3301, 0.2745, 0.3252, 0.786, 0.886, 0.786, 0.9121, 0.786, 0.9121, 0.786, 0.886, 0.8349, 0.886, 0.8349, 0.9121, 0.786, 0.9121, 0.786, 0.886, 0.3429, 0.4936, 0.3429, 0.5009, 0.3201, 0.5009, 0.3201, 0.4936, 0.02709, 0.3651, 0.04988, 0.3733, 0.03686, 0.3895, 0.9667, 0.886, 0.9667, 0.9121, 0.8349, 0.9121, 0.8349, 0.886, 0.8825, 0.4809, 0.8923, 0.5118, 0.8825, 0.5118, 0.8337, 0.9148, 0.7881, 0.9148, 0.7881, 0.8822, 0.8337, 0.8822, 0.9688, 0.8822, 0.9688, 0.9148, 0.8337, 0.9148, 0.8337, 0.8822, 0.8923, 0.5118, 0.933, 0.5118, 0.9249, 0.5444, 0.8923, 0.5444, 0.373, 0.4797, 0.373, 0.4797, 0.3071, 0.4797, 0.3055, 0.4797, 0.3071, 0.4797, 0.2827, 0.4797, 0.3055, 0.4797, 0.02709, 0.3651, 0.01244, 0.3505, 0.02709, 0.3505, 0.04988, 0.3733, 0.07267, 0.3733, 0.1028, 0.3895, 0.03686, 0.3895, 0.369, 0.5009, 0.3376, 0.5009, 0.369, 0.5009, 0.1028, 0.3114, 0.09872, 0.3464, 0.07267, 0.3277, 0.02709, 0.3358, 0.03686, 0.3114, 0.04988, 0.3277, 0.02709, 0.3358, 0.02709, 0.3505, 0.01244, 0.3505, 0.3258, 0.5075, 0.3258, 0.5156, 0.3258, 0.5156, 0.3258, 0.5075, 0.3356, 0.5245, 0.3356, 0.5245, 0.3258, 0.5156, 0.3258, 0.5156, 0.369, 0.4936, 0.369, 0.5009, 0.3429, 0.5009, 0.3429, 0.4936, 0.373, 0.4806, 0.373, 0.4936, 0.373, 0.4806, 0.373, 0.4806, 0.9667, 0.9121, 0.9667, 0.9121, 0.9667, 0.886, 0.9667, 0.886, 0.04988, 0.3277, 0.03686, 0.3114, 0.1028, 0.3114, 0.07267, 0.3277, 0.3055, 0.3301, 0.2827, 0.3423, 0.2745, 0.3252, 0.3494, 0.5245, 0.3494, 0.5245, 0.3356, 0.5245, 0.3356, 0.5245, 0.3356, 0.5075, 0.3356, 0.5245, 0.3258, 0.5156, 0.3258, 0.5075, 0.3356, 0.5075, 0.3356, 0.5075, 0.3258, 0.5075, 0.3258, 0.5075, 0.3494, 0.5075, 0.3356, 0.5075, 0.3356, 0.5075, 0.3494, 0.5075, 0.1142, 0.8763, 0.1349, 0.8763, 0.1434, 0.8959, 0.1318, 0.8989, 0.3494, 0.5075, 0.3494, 0.5245, 0.3494, 0.5245, 0.3494, 0.5075, 0.3494, 0.5075, 0.3494, 0.5245, 0.3356, 0.5245, 0.3356, 0.5075, 0.369, 0.5009, 0.3376, 0.5009, 0.3429, 0.5009, 0.3429, 0.5009, 0.3376, 0.5009, 0.3201, 0.5009, 0.3376, 0.5009, 0.3457, 0.5009, 0.3457, 0.5075, 0.3376, 0.5075, 0.3457, 0.5009, 0.349, 0.5009, 0.349, 0.5075, 0.3457, 0.5075, 0.3296, 0.5009, 0.3376, 0.5009, 0.3376, 0.5075, 0.3296, 0.5075, 0.3262, 0.5009, 0.3296, 0.5009, 0.3296, 0.5075, 0.3262, 0.5075, 0.2827, 0.4643, 0.2827, 0.4806, 0.2827, 0.4806, 0.2827, 0.4643, 0.2827, 0.3505, 0.2745, 0.3252, 0.2827, 0.3423, 0.504, 0.9887, 0.504, 0.9529, 0.4291, 0.9529, 0.4291, 0.9887, 0.4837, 0.3195, 0.373, 0.3252, 0.373, 0.3195, 0.4291, 0.9887, 0.4291, 0.9887, 0.4291, 0.9529, 0.4291, 0.9529, 0.7292, 0.4635, 0.7328, 0.4635, 0.7328, 0.4725, 0.7292, 0.4725, 0.7206, 0.4635, 0.7292, 0.4635, 0.7292, 0.4725, 0.7206, 0.4725, 0.5285, 0.3195, 0.5578, 0.3195, 0.5578, 0.3277, 0.7292, 0.4635, 0.7292, 0.4725, 0.7328, 0.4725, 0.7328, 0.4635, 0.7206, 0.4635, 0.7206, 0.4725, 0.7292, 0.4725, 0.7292, 0.4635, 0.4837, 0.3505, 0.373, 0.3505, 0.373, 0.3252, 0.4837, 0.3195, 0.5578, 0.3505, 0.5578, 0.3733, 0.5285, 0.3814, 0.5285, 0.3505, 0.3721, 0.9529, 0.1345, 0.967, 0.1345, 0.9529, 0.1827, 0.3505, 0.1827, 0.3554, 0.1791, 0.364, 0.1705, 0.3676, 0.1306, 0.3676, 0.1306, 0.3505, 0.504, 0.9887, 0.4291, 0.9887, 0.4291, 0.9529, 0.504, 0.9529, 0.504, 0.9887, 0.504, 0.9529, 0.7644, 0.9529, 0.7644, 0.9887, 0.7644, 0.9887, 0.7644, 0.9529, 0.8426, 0.9529, 0.8426, 0.9887, 0.7759, 0.3505, 0.7271, 0.3505, 0.7271, 0.3383, 0.7271, 0.3277, 0.7759, 0.3277, 0.7206, 0.4635, 0.7206, 0.4725, 0.6807, 0.4725, 0.6807, 0.4635, 0.6807, 0.4635, 0.6807, 0.4725, 0.6807, 0.4725, 0.6807, 0.4635, 0.7271, 0.4635, 0.7328, 0.4635, 0.7271, 0.4635, 0.7271, 0.4489, 0.7271, 0.4635, 0.7271, 0.4635, 0.7271, 0.4489, 0.7328, 0.4635, 0.7271, 0.4635, 0.7328, 0.4635, 0.7328, 0.4635, 0.7292, 0.4635, 0.7271, 0.4635, 0.7292, 0.4635, 0.7206, 0.4635, 0.7271, 0.4635, 0.6807, 0.4635, 0.688, 0.4635, 0.7271, 0.4635, 0.7206, 0.4635, 0.688, 0.4635, 0.6807, 0.4635, 0.6807, 0.4635, 0.688, 0.4635, 0.7271, 0.3383, 0.688, 0.3383, 0.688, 0.3277, 0.7271, 0.3277, 0.7271, 0.4489, 0.7271, 0.4635, 0.688, 0.4635, 0.688, 0.4489, 0.688, 0.4489, 0.688, 0.4635, 0.688, 0.4635, 0.688, 0.4489, 0.02709, 0.3651, 0.03686, 0.3895, 0.01244, 0.3586, 0.01244, 0.3586, 0.01244, 0.3505, 0.02709, 0.3651, 0.9336, 0.3822, 0.9629, 0.3822, 0.9629, 0.3896, 0.9336, 0.3896, 0.3376, 0.5009, 0.2973, 0.5009, 0.2973, 0.5009, 0.3201, 0.4936, 0.3201, 0.5009, 0.3087, 0.5009, 0.3087, 0.4936, 0.9669, 0.3822, 0.9669, 0.3896, 0.9629, 0.3896, 0.9629, 0.3822, 0.3201, 0.4936, 0.3087, 0.4936, 0.3087, 0.5009, 0.3201, 0.5009, 0.373, 0.4806, 0.373, 0.4806, 0.3771, 0.4806, 0.3812, 0.4806, 0.373, 0.4806, 0.373, 0.4806, 0.3812, 0.4806, 0.3771, 0.4806, 0.373, 0.4806, 0.373, 0.4643, 0.3771, 0.4806, 0.373, 0.4643, 0.373, 0.4806, 0.3771, 0.4806, 0.373, 0.4643, 0.3812, 0.4806, 0.3771, 0.4806, 0.373, 0.4643, 0.3771, 0.4806, 0.3812, 0.4806, 0.3807, 0.6002, 0.3828, 0.6002, 0.384, 0.6255, 0.383, 0.6255, 0.08927, 0.8766, 0.08069, 0.8766, 0.07999, 0.893, 0.08477, 0.8918, 0.3771, 0.4806, 0.3828, 0.5978, 0.3849, 0.5978, 0.3792, 0.4806, 0.03925, 0.8766, 0.03067, 0.8766, 0.05216, 0.9005, 0.05694, 0.8992, 0.3849, 0.6002, 0.3828, 0.6002, 0.3817, 0.6002, 0.3839, 0.6002, 0.08069, 0.8766, 0.08927, 0.8766, 0.08477, 0.8918, 0.07999, 0.893, 0.1056, 0.8763, 0.1142, 0.8763, 0.1318, 0.8989, 0.1271, 0.9002, 0.3807, 0.5978, 0.3807, 0.6002, 0.3817, 0.6002, 0.3817, 0.599, 0.08069, 0.8766, 0.05997, 0.8766, 0.06847, 0.8961, 0.07999, 0.893, 0.3807, 0.6002, 0.3828, 0.6002, 0.3817, 0.6002, 0.3771, 0.4806, 0.3828, 0.5978, 0.3807, 0.5978, 0.375, 0.4806, 0.3828, 0.6002, 0.3849, 0.6002, 0.3839, 0.6002, 0.3817, 0.6002, 0.3792, 0.4806, 0.3849, 0.5978, 0.3828, 0.5978, 0.3771, 0.4806, 0.375, 0.4806, 0.3807, 0.5978, 0.3828, 0.5978, 0.3771, 0.4806, 0.1142, 0.8763, 0.1056, 0.8763, 0.1271, 0.9002, 0.1318, 0.8989, 0.3849, 0.6002, 0.3828, 0.6002, 0.384, 0.6255, 0.3851, 0.6255, 0.1349, 0.8763, 0.1142, 0.8763, 0.1318, 0.8989, 0.1434, 0.8959, 0.3817, 0.599, 0.3839, 0.599, 0.3839, 0.6002, 0.3817, 0.6002, 0.3849, 0.5978, 0.3828, 0.5978, 0.3817, 0.599, 0.3839, 0.599, 0.3828, 0.6002, 0.3849, 0.6002, 0.3851, 0.6255, 0.384, 0.6255, 0.3807, 0.6002, 0.3807, 0.5978, 0.3817, 0.599, 0.3817, 0.6002, 0.3807, 0.5978, 0.3828, 0.5978, 0.3817, 0.599, 0.3849, 0.5978, 0.3849, 0.6002, 0.3839, 0.6002, 0.3839, 0.599, 0.3839, 0.599, 0.3817, 0.599, 0.3817, 0.6002, 0.3839, 0.6002, 0.1556, 0.8763, 0.1349, 0.8763, 0.1434, 0.8959, 0.1549, 0.8928, 0.3828, 0.6002, 0.3807, 0.6002, 0.3817, 0.6002, 0.1028, 0.3505, 0.09872, 0.3505, 0.09872, 0.3464, 0.3849, 0.6002, 0.3849, 0.5978, 0.3839, 0.599, 0.3839, 0.6002, 0.3828, 0.5978, 0.3849, 0.5978, 0.3839, 0.599, 0.3817, 0.599, 0.04695, 0.7221, 0.05997, 0.8491, 0.08069, 0.8491, 0.06767, 0.7221, 0.06767, 0.7221, 0.08069, 0.8491, 0.08927, 0.8491, 0.07625, 0.7221, 0.07625, 0.7221, 0.08927, 0.8491, 0.08069, 0.8491, 0.06767, 0.7221, 0.06767, 0.7221, 0.08069, 0.8491, 0.05997, 0.8491, 0.04695, 0.7221, 0.04695, 0.7221, 0.05997, 0.8491, 0.03925, 0.8491, 0.02623, 0.7221, 0.02623, 0.7221, 0.03925, 0.8491, 0.03067, 0.8491, 0.01765, 0.7221, 0.02623, 0.7221, 0.03925, 0.8491, 0.05997, 0.8491, 0.04695, 0.7221, 0.01765, 0.7221, 0.03067, 0.8491, 0.03925, 0.8491, 0.02623, 0.7221, 0.09406, 0.7221, 0.1056, 0.8344, 0.1142, 0.8344, 0.1026, 0.7221, 0.3828, 0.5978, 0.3807, 0.5978, 0.3817, 0.599, 0.2408, 0.4643, 0.2408, 0.4692, 0.2328, 0.4692, 0.2328, 0.4643, 0.2489, 0.4643, 0.2489, 0.4692, 0.2408, 0.4692, 0.2408, 0.4643, 0.2522, 0.4643, 0.2522, 0.4692, 0.2489, 0.4692, 0.2489, 0.4643, 0.2558, 0.4798, 0.2249, 0.4798, 0.2249, 0.4692, 0.2558, 0.4692, 0.2489, 0.4643, 0.2489, 0.4692, 0.2522, 0.4692, 0.2522, 0.4643, 0.2408, 0.4643, 0.2408, 0.4692, 0.2489, 0.4692, 0.2489, 0.4643, 0.2249, 0.4692, 0.2249, 0.4692, 0.2558, 0.4692, 0.2558, 0.4692, 0.2295, 0.4643, 0.2295, 0.4692, 0.2328, 0.4692, 0.2328, 0.4643, 0.03925, 0.8766, 0.05997, 0.8766, 0.06847, 0.8961, 0.05694, 0.8992, 0.2328, 0.4643, 0.2328, 0.4692, 0.2408, 0.4692, 0.2408, 0.4643, 0.2558, 0.4928, 0.2558, 0.4928, 0.2558, 0.4798, 0.2558, 0.4798, 0.2249, 0.4798, 0.2558, 0.4798, 0.2558, 0.4692, 0.2249, 0.4692, 0.2558, 0.4798, 0.2558, 0.4798, 0.2558, 0.4692, 0.2558, 0.4692, 0.05997, 0.8766, 0.08069, 0.8766, 0.07999, 0.893, 0.06847, 0.8961, 0.2249, 0.4798, 0.2249, 0.4798, 0.2249, 0.4692, 0.2249, 0.4692, 0.1642, 0.8763, 0.1556, 0.8763, 0.1549, 0.8928, 0.1597, 0.8915, 0.2328, 0.4643, 0.2328, 0.4692, 0.2295, 0.4692, 0.2295, 0.4643, 0.2306, 0.4887, 0.2306, 0.4887, 0.2249, 0.4798, 0.2249, 0.4798, 0.2558, 0.4928, 0.2558, 0.4928, 0.2306, 0.4887, 0.2306, 0.4887, 0.2306, 0.4887, 0.2558, 0.4928, 0.2558, 0.4798, 0.2249, 0.4798, 0.1972, 0.4803, 0.1972, 0.4821, 0.1972, 0.4825, 0.1972, 0.4825, 0.2282, 0.483, 0.2282, 0.4814, 0.1972, 0.4814, 0.1814, 0.4472, 0.1814, 0.4521, 0.1734, 0.4521, 0.1734, 0.4472, 0.1895, 0.4472, 0.1895, 0.4521, 0.1814, 0.4521, 0.1814, 0.4472, 0.1928, 0.4472, 0.1928, 0.4521, 0.1895, 0.4521, 0.1895, 0.4472, 0.1964, 0.4627, 0.1655, 0.4627, 0.1655, 0.4521, 0.1964, 0.4521, 0.1895, 0.4472, 0.1895, 0.4521, 0.1928, 0.4521, 0.1928, 0.4472, 0.1814, 0.4472, 0.1814, 0.4521, 0.1895, 0.4521, 0.1895, 0.4472, 0.1655, 0.4521, 0.1655, 0.4521, 0.1964, 0.4521, 0.1964, 0.4521, 0.17, 0.4472, 0.17, 0.4521, 0.1734, 0.4521, 0.1734, 0.4472, 0.1734, 0.4472, 0.1734, 0.4521, 0.1814, 0.4521, 0.1814, 0.4472, 0.1964, 0.4757, 0.1964, 0.4757, 0.1964, 0.4627, 0.1964, 0.4627, 0.1655, 0.4627, 0.1964, 0.4627, 0.1964, 0.4521, 0.1655, 0.4521, 0.1964, 0.4627, 0.1964, 0.4627, 0.1964, 0.4521, 0.1964, 0.4521, 0.03067, 0.8766, 0.03925, 0.8766, 0.05694, 0.8992, 0.05216, 0.9005, 0.1655, 0.4627, 0.1655, 0.4627, 0.1655, 0.4521, 0.1655, 0.4521, 0.1964, 0.4757, 0.1964, 0.4757, 0.1712, 0.4716, 0.1712, 0.4716, 0.1734, 0.4472, 0.1734, 0.4521, 0.17, 0.4521, 0.17, 0.4472, 0.1712, 0.4716, 0.1712, 0.4716, 0.1655, 0.4627, 0.1655, 0.4627, 0.1964, 0.4757, 0.1712, 0.4716, 0.1655, 0.4627, 0.1964, 0.4627, 0.3851, 0.6255, 0.384, 0.6255, 0.383, 0.6255, 0.384, 0.6255, 0.1378, 0.4632, 0.1378, 0.465, 0.1378, 0.4654, 0.1378, 0.4654, 0.1687, 0.4659, 0.1687, 0.4643, 0.1378, 0.4643, 0.7551, 0.4489, 0.7551, 0.4537, 0.7631, 0.4537, 0.7631, 0.4489, 0.747, 0.4489, 0.747, 0.4537, 0.7551, 0.4537, 0.7551, 0.4489, 0.7437, 0.4489, 0.7437, 0.4537, 0.747, 0.4537, 0.747, 0.4489, 0.7401, 0.4643, 0.771, 0.4643, 0.771, 0.4537, 0.7401, 0.4537, 0.747, 0.4489, 0.747, 0.4537, 0.7437, 0.4537, 0.7437, 0.4489, 0.7551, 0.4489, 0.7551, 0.4537, 0.747, 0.4537, 0.747, 0.4489, 0.771, 0.4537, 0.771, 0.4537, 0.7401, 0.4537, 0.7401, 0.4537, 0.7665, 0.4489, 0.7665, 0.4537, 0.7631, 0.4537, 0.7631, 0.4489, 0.7631, 0.4489, 0.7631, 0.4537, 0.7551, 0.4537, 0.7551, 0.4489, 0.7401, 0.4773, 0.7401, 0.4773, 0.7401, 0.4643, 0.7401, 0.4643, 0.771, 0.4643, 0.7401, 0.4643, 0.7401, 0.4537, 0.771, 0.4537, 0.7401, 0.4643, 0.7401, 0.4643, 0.7401, 0.4537, 0.7401, 0.4537, 0.771, 0.4643, 0.771, 0.4643, 0.771, 0.4537, 0.771, 0.4537, 0.7631, 0.4489, 0.7631, 0.4537, 0.7665, 0.4537, 0.7665, 0.4489, 0.7653, 0.4733, 0.7653, 0.4733, 0.771, 0.4643, 0.771, 0.4643, 0.7401, 0.4773, 0.7401, 0.4773, 0.7653, 0.4733, 0.7653, 0.4733, 0.7653, 0.4733, 0.7401, 0.4773, 0.7401, 0.4643, 0.771, 0.4643, 0.8638, 0.447, 0.8638, 0.4487, 0.8638, 0.4491, 0.7987, 0.467, 0.7678, 0.4675, 0.7678, 0.4659, 0.7987, 0.4659, 0.7987, 0.4649, 0.7678, 0.4644, 0.7678, 0.465, 0.7987, 0.4653, 0.6559, 0.4489, 0.6559, 0.4537, 0.6479, 0.4537, 0.6479, 0.4489, 0.664, 0.4489, 0.664, 0.4537, 0.6559, 0.4537, 0.6559, 0.4489, 0.6673, 0.4489, 0.6673, 0.4537, 0.664, 0.4537, 0.664, 0.4489, 0.6709, 0.4643, 0.64, 0.4643, 0.64, 0.4537, 0.6709, 0.4537, 0.664, 0.4489, 0.664, 0.4537, 0.6673, 0.4537, 0.6673, 0.4489, 0.6559, 0.4489, 0.6559, 0.4537, 0.664, 0.4537, 0.664, 0.4489, 0.64, 0.4537, 0.64, 0.4537, 0.6709, 0.4537, 0.6709, 0.4537, 0.6446, 0.4489, 0.6446, 0.4537, 0.6479, 0.4537, 0.6479, 0.4489, 0.6479, 0.4489, 0.6479, 0.4537, 0.6559, 0.4537, 0.6559, 0.4489, 0.6709, 0.4773, 0.6709, 0.4773, 0.6709, 0.4643, 0.6709, 0.4643, 0.64, 0.4643, 0.6709, 0.4643, 0.6709, 0.4537, 0.64, 0.4537, 0.6709, 0.4643, 0.6709, 0.4643, 0.6709, 0.4537, 0.6709, 0.4537, 0.64, 0.4643, 0.64, 0.4643, 0.64, 0.4537, 0.64, 0.4537, 0.6709, 0.4773, 0.6709, 0.4773, 0.6457, 0.4733, 0.6457, 0.4733, 0.6479, 0.4489, 0.6479, 0.4537, 0.6446, 0.4537, 0.6446, 0.4489, 0.6457, 0.4733, 0.6457, 0.4733, 0.64, 0.4643, 0.64, 0.4643, 0.6709, 0.4773, 0.6457, 0.4733, 0.64, 0.4643, 0.6709, 0.4643, 0.2558, 0.4928, 0.2306, 0.4887, 0.2249, 0.4798, 0.2558, 0.4798, 0.6123, 0.4666, 0.6432, 0.4669, 0.6432, 0.4675, 0.6123, 0.467, 0.6123, 0.467, 0.6432, 0.4675, 0.6432, 0.4659, 0.6123, 0.4659, 0.7987, 0.4649, 0.7987, 0.4666, 0.7987, 0.467, 0.8316, 0.4309, 0.8316, 0.4358, 0.8283, 0.4358, 0.8283, 0.4309, 0.8361, 0.4358, 0.8361, 0.4358, 0.8052, 0.4358, 0.8052, 0.4358, 0.8202, 0.4309, 0.8202, 0.4358, 0.8121, 0.4358, 0.8121, 0.4309, 0.8121, 0.4309, 0.8121, 0.4358, 0.8088, 0.4358, 0.8088, 0.4309, 0.8052, 0.4464, 0.8361, 0.4464, 0.8361, 0.4358, 0.8052, 0.4358, 0.8088, 0.4309, 0.8088, 0.4358, 0.8121, 0.4358, 0.8121, 0.4309, 0.8121, 0.4309, 0.8121, 0.4358, 0.8202, 0.4358, 0.8202, 0.4309, 0.8202, 0.4309, 0.8202, 0.4358, 0.8283, 0.4358, 0.8283, 0.4309, 0.8304, 0.4554, 0.8052, 0.4594, 0.8052, 0.4464, 0.8361, 0.4464, 0.8052, 0.4594, 0.8052, 0.4594, 0.8304, 0.4554, 0.8304, 0.4554, 0.8283, 0.4309, 0.8283, 0.4358, 0.8202, 0.4358, 0.8202, 0.4309, 0.8361, 0.4464, 0.8052, 0.4464, 0.8052, 0.4358, 0.8361, 0.4358, 0.8052, 0.4464, 0.8052, 0.4464, 0.8052, 0.4358, 0.8052, 0.4358, 0.8052, 0.4594, 0.8304, 0.4554, 0.8361, 0.4464, 0.8052, 0.4464, 0.8361, 0.4464, 0.8361, 0.4464, 0.8361, 0.4358, 0.8361, 0.4358, 0.3828, 0.6002, 0.3807, 0.6002, 0.383, 0.6255, 0.384, 0.6255, 0.8283, 0.4309, 0.8283, 0.4358, 0.8316, 0.4358, 0.8316, 0.4309, 0.8304, 0.4554, 0.8304, 0.4554, 0.8361, 0.4464, 0.8361, 0.4464, 0.8052, 0.4594, 0.8052, 0.4594, 0.8052, 0.4464, 0.8052, 0.4464, 0.8638, 0.4491, 0.8329, 0.4496, 0.8329, 0.448, 0.8638, 0.448, 0.8638, 0.447, 0.8329, 0.4465, 0.8329, 0.4471, 0.8638, 0.4474, 0.557, 0.4602, 0.557, 0.4602, 0.557, 0.4554, 0.557, 0.4554, 0.557, 0.4602, 0.6221, 0.4602, 0.6221, 0.4554, 0.557, 0.4554, 0.6221, 0.4602, 0.6221, 0.4602, 0.6221, 0.4554, 0.6221, 0.4554, 0.6221, 0.4602, 0.557, 0.4602, 0.557, 0.4554, 0.6221, 0.4554, 0.557, 0.4554, 0.557, 0.4554, 0.6221, 0.4554, 0.6221, 0.4554, 0.6221, 0.4602, 0.6221, 0.4602, 0.557, 0.4602, 0.557, 0.4602, 0.5895, 0.4489, 0.5895, 0.4554, 0.5966, 0.4554, 0.5966, 0.4489, 0.5966, 0.4489, 0.5966, 0.4554, 0.5966, 0.4554, 0.5966, 0.4489, 0.5966, 0.4489, 0.5966, 0.4554, 0.5895, 0.4554, 0.5895, 0.4489, 0.5895, 0.4489, 0.5895, 0.4554, 0.5825, 0.4554, 0.5825, 0.4489, 0.5825, 0.4489, 0.5825, 0.4554, 0.5895, 0.4554, 0.5895, 0.4489, 0.5825, 0.4489, 0.5825, 0.4554, 0.5825, 0.4554, 0.5825, 0.4489, 0.443, 0.4602, 0.443, 0.4602, 0.443, 0.4554, 0.443, 0.4554, 0.443, 0.4602, 0.5081, 0.4602, 0.5081, 0.4554, 0.443, 0.4554, 0.5081, 0.4602, 0.5081, 0.4602, 0.5081, 0.4554, 0.5081, 0.4554, 0.5081, 0.4602, 0.443, 0.4602, 0.443, 0.4554, 0.5081, 0.4554, 0.443, 0.4554, 0.443, 0.4554, 0.5081, 0.4554, 0.5081, 0.4554, 0.5081, 0.4602, 0.5081, 0.4602, 0.443, 0.4602, 0.443, 0.4602, 0.4756, 0.4489, 0.4756, 0.4554, 0.4826, 0.4554, 0.4826, 0.4489, 0.4826, 0.4489, 0.4826, 0.4554, 0.4826, 0.4554, 0.4826, 0.4489, 0.4826, 0.4489, 0.4826, 0.4554, 0.4756, 0.4554, 0.4756, 0.4489, 0.4756, 0.4489, 0.4756, 0.4554, 0.4685, 0.4554, 0.4685, 0.4489, 0.4685, 0.4489, 0.4685, 0.4554, 0.4756, 0.4554, 0.4756, 0.4489, 0.4685, 0.4489, 0.4685, 0.4554, 0.4685, 0.4554, 0.4685, 0.4489, 0.8193, 0.3334, 0.8229, 0.3247, 0.8315, 0.3212, 0.8315, 0.3798, 0.8229, 0.3762, 0.8193, 0.3676, 0.9151, 0.4399, 0.9151, 0.4399, 0.9151, 0.4309, 0.9151, 0.4309, 0.373, 0.2253, 0.373, 0.1944, 0.4919, 0.2253, 0.04491, 0.05199, 0.05443, 0.05199, 0.05545, 0.04548, 0.04665, 0.04548, 0.4919, 0.05199, 0.6123, 0.05199, 0.6123, 0.04548, 0.4919, 0.04548, 0.09548, 0.05199, 0.05443, 0.05199, 0.05545, 0.04548, 0.09548, 0.04548, 0.373, 0.05199, 0.4919, 0.05199, 0.4919, 0.04548, 0.373, 0.04548, 0.1549, 0.05199, 0.2745, 0.05199, 0.2745, 0.04548, 0.1549, 0.04548, 0.1549, 0.05199, 0.09548, 0.05199, 0.09548, 0.04548, 0.1549, 0.04548, 0.2745, 0.05199, 0.1549, 0.05199, 0.1549, 0.04548, 0.2745, 0.04548, 0.09548, 0.05199, 0.1549, 0.05199, 0.1549, 0.04548, 0.09548, 0.04548, 0.373, 0.05199, 0.2745, 0.05199, 0.2745, 0.04548, 0.373, 0.04548, 0.05443, 0.05199, 0.09548, 0.05199, 0.09548, 0.04548, 0.05545, 0.04548, 0.6123, 0.05199, 0.4919, 0.05199, 0.4919, 0.04548, 0.6123, 0.04548, 0.9672, 0.05199, 0.9607, 0.05199, 0.9607, 0.04548, 0.9672, 0.04548, 0.6123, 0.05199, 0.7906, 0.05199, 0.7906, 0.04548, 0.6123, 0.04548, 0.7906, 0.05199, 0.9363, 0.05199, 0.9363, 0.04548, 0.7906, 0.04548, 0.9363, 0.05199, 0.7906, 0.05199, 0.7906, 0.04548, 0.9363, 0.04548, 0.9363, 0.05199, 0.9607, 0.05199, 0.9607, 0.04548, 0.9363, 0.04548, 0.7906, 0.1187, 0.6123, 0.1187, 0.6123, 0.1008, 0.7906, 0.1008, 0.7906, 0.05199, 0.6123, 0.05199, 0.6123, 0.04548, 0.7906, 0.04548, 0.9607, 0.05199, 0.9363, 0.05199, 0.9363, 0.04548, 0.9607, 0.04548, 0.09548, 0.1413, 0.04665, 0.144, 0.05443, 0.1008, 0.09548, 0.1008, 0.9607, 0.05199, 0.9672, 0.05199, 0.9672, 0.04548, 0.9607, 0.04548, 0.2745, 0.05199, 0.373, 0.05199, 0.373, 0.04548, 0.2745, 0.04548, 0.4919, 0.05199, 0.373, 0.05199, 0.373, 0.04548, 0.4919, 0.04548, 0.7718, 0.8513, 0.7718, 0.8097, 0.7181, 0.8127, 0.7181, 0.8513, 0.373, 0.4489, 0.373, 0.438, 0.373, 0.438, 0.373, 0.4489, 0.9688, 0.8204, 0.9688, 0.7987, 0.7718, 0.8097, 0.9688, 0.8513, 0.9688, 0.8204, 0.7718, 0.8097, 0.7718, 0.8513, 0.3558, 0.9529, 0.1345, 0.9529, 0.1345, 0.967, 0.3721, 0.9529, 0.3721, 0.9887, 0.3721, 0.9887, 0.3721, 0.9529, 0.7206, 0.4635, 0.6807, 0.4635, 0.6807, 0.4725, 0.7206, 0.4725, 0.7271, 0.4635, 0.7271, 0.4635, 0.7328, 0.4635, 0.7328, 0.4635, 0.7328, 0.4635, 0.7271, 0.4635, 0.7328, 0.4635, 0.7271, 0.4635, 0.7292, 0.4635, 0.7292, 0.4635, 0.7271, 0.4635, 0.7206, 0.4635, 0.6807, 0.4635, 0.7206, 0.4635, 0.7271, 0.4635, 0.688, 0.4635, 0.7401, 0.4773, 0.7653, 0.4733, 0.771, 0.4643, 0.7401, 0.4643, 0.7328, 0.4635, 0.7328, 0.4635, 0.7328, 0.4725, 0.7328, 0.4725, 0.7718, 0.8513, 0.7181, 0.8513, 0.7181, 0.8127, 0.7718, 0.8097, 0.373, 0.4489, 0.373, 0.4489, 0.373, 0.438, 0.373, 0.438, 0.9688, 0.8204, 0.7718, 0.8097, 0.9688, 0.7987, 0.9688, 0.8513, 0.7718, 0.8513, 0.7718, 0.8097, 0.9688, 0.8204, 0.5285, 0.3505, 0.5285, 0.3814, 0.4837, 0.3814, 0.4837, 0.3505, 0.3721, 0.9887, 0.3721, 0.9529, 0.4291, 0.9529, 0.4291, 0.9887, 0.3721, 0.9887, 0.1345, 0.9887, 0.1345, 0.967, 0.3721, 0.9529, 0.3721, 0.9529, 0.3721, 0.9887, 0.3721, 0.9887, 0.4837, 0.3195, 0.4919, 0.3033, 0.5203, 0.3033, 0.5285, 0.3195, 0.1549, 0.8928, 0.1434, 0.8959, 0.1318, 0.8989, 0.1271, 0.9002, 0.1318, 0.8989, 0.1434, 0.8959, 0.1549, 0.8928, 0.1597, 0.8915, 0.07999, 0.893, 0.06847, 0.8961, 0.05694, 0.8992, 0.05216, 0.9005, 0.05694, 0.8992, 0.06847, 0.8961, 0.07999, 0.893, 0.08477, 0.8918, 0.1234, 0.7221, 0.1349, 0.8344, 0.1556, 0.8344, 0.1441, 0.7221, 0.1441, 0.7221, 0.1556, 0.8344, 0.1642, 0.8344, 0.1527, 0.7221, 0.1527, 0.7221, 0.1642, 0.8344, 0.1556, 0.8344, 0.1441, 0.7221, 0.1441, 0.7221, 0.1556, 0.8344, 0.1349, 0.8344, 0.1234, 0.7221, 0.1234, 0.7221, 0.1349, 0.8344, 0.1142, 0.8344, 0.1026, 0.7221, 0.1026, 0.7221, 0.1142, 0.8344, 0.1056, 0.8344, 0.09406, 0.7221, 0.1026, 0.7221, 0.1142, 0.8344, 0.1349, 0.8344, 0.1234, 0.7221, 0.1712, 0.4716, 0.1964, 0.4757, 0.1964, 0.4627, 0.1655, 0.4627, 0.6457, 0.4733, 0.6709, 0.4773, 0.6709, 0.4643, 0.64, 0.4643, 0.1972, 0.4803, 0.2282, 0.4799, 0.2282, 0.4805, 0.1972, 0.4807, 0.6123, 0.4649, 0.6432, 0.4644, 0.6432, 0.465, 0.6123, 0.4653, 0.7987, 0.4666, 0.7678, 0.4669, 0.7678, 0.4675, 0.7987, 0.467, 0.6123, 0.4649, 0.6123, 0.4666, 0.6123, 0.467, 0.8638, 0.4487, 0.8329, 0.449, 0.8329, 0.4496, 0.8638, 0.4491, 0.885, 0.4399, 0.885, 0.4399, 0.885, 0.4309, 0.885, 0.4309, 0.9021, 0.4399, 0.8915, 0.4399, 0.8915, 0.4309, 0.9021, 0.4309, 0.373, 0.2253, 0.4919, 0.2253, 0.373, 0.2563, 0.4919, 0.1187, 0.4919, 0.1008, 0.373, 0.1008, 0.373, 0.1187, 0.9363, 0.1187, 0.7906, 0.1187, 0.7906, 0.1008, 0.9363, 0.1008, 0.05443, 0.05199, 0.04491, 0.05199, 0.04665, 0.04548, 0.05545, 0.04548, 0.6123, 0.1187, 0.4919, 0.1187, 0.4919, 0.1008, 0.6123, 0.1008, 0.9672, 0.1187, 0.9607, 0.1187, 0.9607, 0.1008, 0.9672, 0.1008, 0.04665, 0.144, 0.03281, 0.1448, 0.04491, 0.1008, 0.05443, 0.1008, 0.03281, 0.1448, 0.04665, 0.144, 0.05443, 0.1008, 0.04491, 0.1008, 0.4919, 0.1187, 0.6123, 0.1187, 0.6123, 0.1008, 0.4919, 0.1008, 0.1549, 0.138, 0.2745, 0.1313, 0.2745, 0.1008, 0.1549, 0.1008, 0.09548, 0.1413, 0.1549, 0.138, 0.1549, 0.1008, 0.09548, 0.1008, 0.04665, 0.144, 0.09548, 0.1413, 0.09548, 0.1008, 0.05443, 0.1008, 0.6123, 0.1187, 0.7906, 0.1187, 0.7906, 0.1008, 0.6123, 0.1008, 0.7906, 0.1187, 0.9363, 0.1187, 0.9363, 0.1008, 0.7906, 0.1008, 0.9363, 0.1187, 0.9607, 0.1187, 0.9607, 0.1008, 0.9363, 0.1008, 0.2745, 0.1313, 0.2745, 0.1008, 0.373, 0.1008, 0.373, 0.1187, 0.2745, 0.1313, 0.1549, 0.138, 0.1549, 0.1008, 0.2745, 0.1008, 0.1549, 0.138, 0.09548, 0.1413, 0.09548, 0.1008, 0.1549, 0.1008, 0.9607, 0.1187, 0.9363, 0.1187, 0.9363, 0.1008, 0.9607, 0.1008, 0.9607, 0.1187, 0.9672, 0.1187, 0.9672, 0.1008, 0.9607, 0.1008, 0.2745, 0.1008, 0.2745, 0.1313, 0.373, 0.1187, 0.373, 0.1008, 0.4919, 0.1008, 0.4919, 0.1187, 0.373, 0.1187, 0.373, 0.1008, 0.373, 0.1258, 0.2745, 0.1313, 0.373, 0.1187, 0.2745, 0.1313, 0.373, 0.1258, 0.373, 0.1187, 0.9295, 0.3822, 0.9336, 0.3822, 0.9336, 0.3896, 0.9295, 0.3896, 0.3201, 0.5009, 0.3376, 0.5009, 0.2973, 0.5009, 0.3087, 0.5009, 0.3201, 0.5009, 0.3087, 0.5009, 0.2973, 0.5009, 0.3376, 0.5009, 0.8551, 0.3366, 0.8551, 0.3643, 0.825, 0.3553, 0.825, 0.3456, 0.825, 0.3553, 0.8551, 0.3643, 0.8421, 0.3773, 0.8315, 0.3798, 0.8193, 0.3676, 0.9151, 0.4399, 0.9151, 0.4309, 0.9021, 0.4309, 0.9021, 0.4399, 0.8551, 0.3366, 0.825, 0.3456, 0.8193, 0.3334, 0.8315, 0.3212, 0.8421, 0.3236, 0.8915, 0.4309, 0.8915, 0.4399, 0.8829, 0.4399, 0.8829, 0.4309, 0.8829, 0.4309, 0.8829, 0.4399, 0.8793, 0.4399, 0.8793, 0.4309, 0.8915, 0.4399, 0.8915, 0.4309, 0.8829, 0.4309, 0.8829, 0.4399, 0.8829, 0.4399, 0.8829, 0.4309, 0.8793, 0.4309, 0.8793, 0.4399, 0.8915, 0.4399, 0.9021, 0.4399, 0.9021, 0.4309, 0.8915, 0.4309, 0.9151, 0.4309, 0.9151, 0.4399, 0.9021, 0.4399, 0.9021, 0.4309, 0.885, 0.4399, 0.885, 0.4309, 0.8793, 0.4309, 0.8793, 0.4399, 0.885, 0.4309, 0.885, 0.4399, 0.8793, 0.4399, 0.8793, 0.4309, 0.5578, 0.3505, 0.5285, 0.3505, 0.5285, 0.3195, 0.5578, 0.3277, 0.5285, 0.3505, 0.4837, 0.3505, 0.4837, 0.3195, 0.5285, 0.3195, 0.2745, 0.2253, 0.2745, 0.2506, 0.1549, 0.2253, 0.1549, 0.2253, 0.1549, 0.2546, 0.09548, 0.2457, 0.09548, 0.2253, 0.09548, 0.2253, 0.09548, 0.2457, 0.04665, 0.2343, 0.04665, 0.2253, 0.04665, 0.2253, 0.04665, 0.2343, 0.03281, 0.2253, 0.9607, 0.2253, 0.9607, 0.2457, 0.9363, 0.2603, 0.9363, 0.2253, 0.2745, 0.2506, 0.2745, 0.2628, 0.1549, 0.2546, 0.1549, 0.2253, 0.373, 0.2563, 0.373, 0.2671, 0.2745, 0.2628, 0.6123, 0.2253, 0.4919, 0.2253, 0.4919, 0.1781, 0.6123, 0.1789, 0.2745, 0.2253, 0.1549, 0.2253, 0.2745, 0.2001, 0.9607, 0.2253, 0.9363, 0.2253, 0.9363, 0.1903, 0.9607, 0.205, 0.4919, 0.2253, 0.373, 0.1944, 0.373, 0.1836, 0.4919, 0.1781, 0.2745, 0.2001, 0.1549, 0.2253, 0.1549, 0.196, 0.2745, 0.1879, 0.373, 0.1944, 0.2745, 0.1879, 0.373, 0.1836, 0.373, 0.1836, 0.373, 0.1836, 0.373, 0.1944, 0.373, 0.1944, 0.6123, 0.2253, 0.6123, 0.2717, 0.4919, 0.2725, 0.4919, 0.2253, 0.7906, 0.2253, 0.7906, 0.2685, 0.6123, 0.2717, 0.6123, 0.2253, 0.9363, 0.2253, 0.9363, 0.2603, 0.7906, 0.2685, 0.7906, 0.2253, 0.9672, 0.2253, 0.9607, 0.2457, 0.9607, 0.2253, 0.4919, 0.2253, 0.4919, 0.2725, 0.373, 0.2671, 0.373, 0.2563, 0.373, 0.2506, 0.373, 0.2563, 0.2745, 0.2628, 0.2745, 0.2628, 0.2745, 0.2506, 0.373, 0.2506, 0.373, 0.2671, 0.373, 0.2563, 0.373, 0.2563, 0.373, 0.2671, 0.1549, 0.2253, 0.09548, 0.2253, 0.09548, 0.205, 0.1549, 0.196, 0.09548, 0.2253, 0.04665, 0.2253, 0.04665, 0.2164, 0.09548, 0.205, 0.7906, 0.2253, 0.6123, 0.2253, 0.6123, 0.1789, 0.7906, 0.1822, 0.9363, 0.2253, 0.7906, 0.2253, 0.7906, 0.1822, 0.9363, 0.1903, 0.9672, 0.2253, 0.9607, 0.2253, 0.9607, 0.205, 0.373, 0.2001, 0.2745, 0.1879, 0.373, 0.1944, 0.2745, 0.1879, 0.373, 0.2001, 0.2745, 0.2001, 0.04665, 0.2253, 0.03281, 0.2253, 0.04665, 0.2164, 0.1972, 0.4821, 0.2282, 0.4824, 0.2282, 0.483, 0.1972, 0.4825, 0.1378, 0.465, 0.1687, 0.4653, 0.1687, 0.4659, 0.1378, 0.4654, 0.1378, 0.4632, 0.1687, 0.4628, 0.1687, 0.4634, 0.1378, 0.4636])
me_cube_003.materials.append(mat_material_texture)
me_cube_003.use_remesh_preserve_volume = False
me_cube_003.use_remesh_preserve_attributes = False
me_cube_003.use_mirror_vertex_groups = False
me_cube_003.update()

# ---- objects
ob_medium = bpy.data.objects.new('Medium', me_cube_003)

# ---- transforms, parenting, visibility, modifiers, constraints
ob_medium.location = (0.0, 0.0, 0.0)
ob_medium.lineart.crease_threshold = 0.0

# ---- collection membership
col_collection_1.objects.link(ob_medium)

# ---- scene / render settings (as saved in the file)
scene.frame_start = 1; scene.frame_end = 250; scene.frame_set(1)
scene.render.engine = 'BLENDER_EEVEE_NEXT'
scene.render.image_settings.compression = 90
scene.render.resolution_percentage = 50
scene.render.dither_intensity = 0.0
scene.cycles.use_denoising = False
scene.cycles.samples = 10
scene.cycles.sampling_pattern = 'TABULATED_SOBOL'
scene.cycles.light_sampling_threshold = 0.0
scene.cycles.use_adaptive_sampling = False
scene.cycles.use_light_tree = False
scene.cycles.blur_glossy = 0.0
scene.cycles.volume_bounces = 1
scene.cycles.pixel_filter_type = 'GAUSSIAN'
scene.cycles.sample_clamp_indirect = 0.0
scene.view_settings.view_transform = 'Standard'
bpy.context.view_layer.update()

# ---- added for rendering (the .blend has no active camera and no usable light): camera, sun
cam_auto = bpy.data.cameras.new('AutoCamera')
cam_auto.lens = 50.0
cam_auto.sensor_width = 36.0
cam_auto.clip_end = 1923.81
ob_auto_camera = bpy.data.objects.new('AutoCamera', cam_auto)
scene.collection.objects.link(ob_auto_camera)
ob_auto_camera.location = (109.619, -131.543, 101.146)
ob_auto_camera.rotation_euler = (1.09748, -7.21219e-08, 0.694738)
scene.camera = ob_auto_camera
light_auto_sun = bpy.data.lights.new('AutoSun', 'SUN')
light_auto_sun.energy = 3.0
light_auto_sun.angle = 0.0523599
ob_auto_sun = bpy.data.objects.new('AutoSun', light_auto_sun)
scene.collection.objects.link(ob_auto_sun)
ob_auto_sun.rotation_euler = (0.872665, 0.174533, 0.523599)
bpy.context.view_layer.update()
